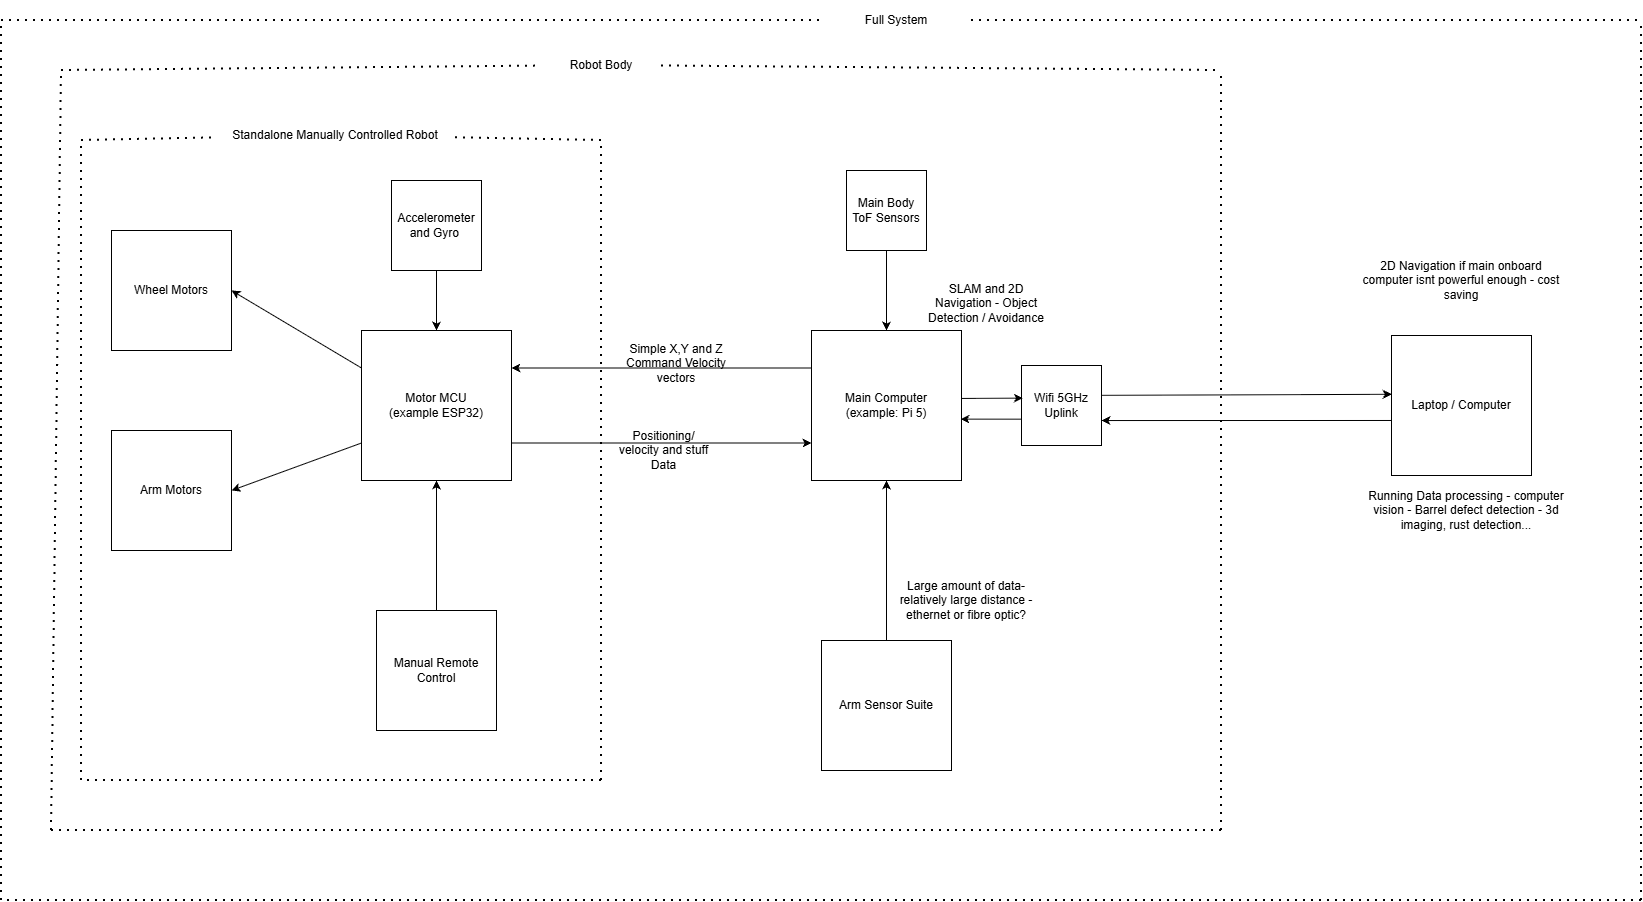

The diagram above was exported from draw.io. Its source (the exported page's mxGraphModel, read from the mxfile embedded in the PNG):
<mxGraphModel dx="2876" dy="2257" grid="1" gridSize="10" guides="1" tooltips="1" connect="1" arrows="1" fold="1" page="1" pageScale="1" pageWidth="827" pageHeight="1169" background="light-dark(#FFFFFF,#121212)" math="0" shadow="0">
  <root>
    <mxCell id="0" />
    <mxCell id="1" parent="0" />
    <mxCell id="YYFn-PfxT6n5jcXlHUgk-1" parent="1" style="rounded=0;whiteSpace=wrap;html=1;" value="Main Computer&lt;br&gt;(example: Pi 5)" vertex="1">
      <mxGeometry height="150" width="150" x="770" y="230" as="geometry" />
    </mxCell>
    <mxCell id="YYFn-PfxT6n5jcXlHUgk-2" parent="1" style="whiteSpace=wrap;html=1;aspect=fixed;" value="Motor MCU&lt;br&gt;(example ESP32)" vertex="1">
      <mxGeometry height="150" width="150" x="320" y="230" as="geometry" />
    </mxCell>
    <mxCell id="YYFn-PfxT6n5jcXlHUgk-3" parent="1" style="whiteSpace=wrap;html=1;aspect=fixed;" value="Wheel Motors" vertex="1">
      <mxGeometry height="120" width="120" x="70" y="130" as="geometry" />
    </mxCell>
    <mxCell id="YYFn-PfxT6n5jcXlHUgk-4" parent="1" style="whiteSpace=wrap;html=1;aspect=fixed;" value="Arm Motors" vertex="1">
      <mxGeometry height="120" width="120" x="70" y="330" as="geometry" />
    </mxCell>
    <mxCell id="YYFn-PfxT6n5jcXlHUgk-5" parent="1" style="whiteSpace=wrap;html=1;aspect=fixed;" value="Manual Remote Control" vertex="1">
      <mxGeometry height="120" width="120" x="335" y="510" as="geometry" />
    </mxCell>
    <mxCell id="YYFn-PfxT6n5jcXlHUgk-6" edge="1" parent="1" source="YYFn-PfxT6n5jcXlHUgk-5" style="endArrow=classic;html=1;rounded=0;defaultLabelBackgroundColor=page;exitX=0.5;exitY=0;exitDx=0;exitDy=0;entryX=0.5;entryY=1;entryDx=0;entryDy=0;" target="YYFn-PfxT6n5jcXlHUgk-2" value="">
      <mxGeometry height="50" relative="1" width="50" as="geometry">
        <mxPoint x="390" y="410" as="sourcePoint" />
        <mxPoint x="440" y="360" as="targetPoint" />
      </mxGeometry>
    </mxCell>
    <mxCell id="YYFn-PfxT6n5jcXlHUgk-7" edge="1" parent="1" source="YYFn-PfxT6n5jcXlHUgk-2" style="endArrow=classic;html=1;rounded=0;defaultLabelBackgroundColor=page;entryX=1;entryY=0.5;entryDx=0;entryDy=0;exitX=0;exitY=0.75;exitDx=0;exitDy=0;" target="YYFn-PfxT6n5jcXlHUgk-4" value="">
      <mxGeometry height="50" relative="1" width="50" as="geometry">
        <mxPoint x="390" y="410" as="sourcePoint" />
        <mxPoint x="440" y="360" as="targetPoint" />
      </mxGeometry>
    </mxCell>
    <mxCell id="YYFn-PfxT6n5jcXlHUgk-8" edge="1" parent="1" source="YYFn-PfxT6n5jcXlHUgk-2" style="endArrow=classic;html=1;rounded=0;defaultLabelBackgroundColor=page;exitX=0;exitY=0.25;exitDx=0;exitDy=0;entryX=1;entryY=0.5;entryDx=0;entryDy=0;" target="YYFn-PfxT6n5jcXlHUgk-3" value="">
      <mxGeometry height="50" relative="1" width="50" as="geometry">
        <mxPoint x="390" y="410" as="sourcePoint" />
        <mxPoint x="440" y="360" as="targetPoint" />
      </mxGeometry>
    </mxCell>
    <mxCell id="YYFn-PfxT6n5jcXlHUgk-10" edge="1" parent="1" source="YYFn-PfxT6n5jcXlHUgk-9" style="edgeStyle=orthogonalEdgeStyle;rounded=0;orthogonalLoop=1;jettySize=auto;html=1;exitX=0.5;exitY=1;exitDx=0;exitDy=0;entryX=0.5;entryY=0;entryDx=0;entryDy=0;defaultLabelBackgroundColor=page;" target="YYFn-PfxT6n5jcXlHUgk-2">
      <mxGeometry relative="1" as="geometry" />
    </mxCell>
    <mxCell id="YYFn-PfxT6n5jcXlHUgk-9" parent="1" style="whiteSpace=wrap;html=1;aspect=fixed;" value="Accelerometer&lt;div&gt;&lt;span style=&quot;background-color: transparent; color: light-dark(#000000, var(--ge-light-color, #ffffff));&quot;&gt;and Gyro&amp;nbsp;&lt;/span&gt;&lt;/div&gt;" vertex="1">
      <mxGeometry height="90" width="90" x="350" y="80" as="geometry" />
    </mxCell>
    <mxCell id="YYFn-PfxT6n5jcXlHUgk-12" edge="1" parent="1" source="YYFn-PfxT6n5jcXlHUgk-18" style="endArrow=none;dashed=1;html=1;dashPattern=1 3;strokeWidth=2;rounded=0;defaultLabelBackgroundColor=page;" value="">
      <mxGeometry height="50" relative="1" width="50" as="geometry">
        <mxPoint x="40" y="40" as="sourcePoint" />
        <mxPoint x="560" y="40" as="targetPoint" />
      </mxGeometry>
    </mxCell>
    <mxCell id="YYFn-PfxT6n5jcXlHUgk-15" edge="1" parent="1" style="endArrow=none;dashed=1;html=1;dashPattern=1 3;strokeWidth=2;rounded=0;defaultLabelBackgroundColor=page;" value="">
      <mxGeometry height="50" relative="1" width="50" as="geometry">
        <mxPoint x="40" y="680" as="sourcePoint" />
        <mxPoint x="40" y="40" as="targetPoint" />
      </mxGeometry>
    </mxCell>
    <mxCell id="YYFn-PfxT6n5jcXlHUgk-16" edge="1" parent="1" style="endArrow=none;dashed=1;html=1;dashPattern=1 3;strokeWidth=2;rounded=0;defaultLabelBackgroundColor=page;" value="">
      <mxGeometry height="50" relative="1" width="50" as="geometry">
        <mxPoint x="560" y="680" as="sourcePoint" />
        <mxPoint x="40" y="680" as="targetPoint" />
      </mxGeometry>
    </mxCell>
    <mxCell id="YYFn-PfxT6n5jcXlHUgk-17" edge="1" parent="1" style="endArrow=none;dashed=1;html=1;dashPattern=1 3;strokeWidth=2;rounded=0;defaultLabelBackgroundColor=page;" value="">
      <mxGeometry height="50" relative="1" width="50" as="geometry">
        <mxPoint x="560" y="680" as="sourcePoint" />
        <mxPoint x="560" y="40" as="targetPoint" />
      </mxGeometry>
    </mxCell>
    <mxCell id="YYFn-PfxT6n5jcXlHUgk-19" edge="1" parent="1" style="endArrow=none;dashed=1;html=1;dashPattern=1 3;strokeWidth=2;rounded=0;defaultLabelBackgroundColor=page;" target="YYFn-PfxT6n5jcXlHUgk-18" value="">
      <mxGeometry height="50" relative="1" width="50" as="geometry">
        <mxPoint x="40" y="40" as="sourcePoint" />
        <mxPoint x="560" y="40" as="targetPoint" />
      </mxGeometry>
    </mxCell>
    <mxCell id="YYFn-PfxT6n5jcXlHUgk-18" parent="1" style="text;html=1;whiteSpace=wrap;strokeColor=none;fillColor=none;align=center;verticalAlign=middle;rounded=0;" value="Standalone Manually Controlled Robot" vertex="1">
      <mxGeometry height="30" width="240" x="174" y="20" as="geometry" />
    </mxCell>
    <mxCell id="YYFn-PfxT6n5jcXlHUgk-20" edge="1" parent="1" source="YYFn-PfxT6n5jcXlHUgk-1" style="endArrow=classic;html=1;rounded=0;defaultLabelBackgroundColor=page;entryX=1;entryY=0.25;entryDx=0;entryDy=0;exitX=0;exitY=0.25;exitDx=0;exitDy=0;fontSize=11;" target="YYFn-PfxT6n5jcXlHUgk-2" value="">
      <mxGeometry height="50" relative="1" width="50" as="geometry">
        <mxPoint x="630" y="420" as="sourcePoint" />
        <mxPoint x="680" y="370" as="targetPoint" />
      </mxGeometry>
    </mxCell>
    <mxCell id="YYFn-PfxT6n5jcXlHUgk-21" edge="1" parent="1" source="YYFn-PfxT6n5jcXlHUgk-2" style="endArrow=classic;html=1;rounded=0;defaultLabelBackgroundColor=page;exitX=1;exitY=0.75;exitDx=0;exitDy=0;entryX=0;entryY=0.75;entryDx=0;entryDy=0;" target="YYFn-PfxT6n5jcXlHUgk-1" value="">
      <mxGeometry height="50" relative="1" width="50" as="geometry">
        <mxPoint x="630" y="420" as="sourcePoint" />
        <mxPoint x="680" y="370" as="targetPoint" />
      </mxGeometry>
    </mxCell>
    <mxCell id="YYFn-PfxT6n5jcXlHUgk-22" parent="1" style="text;html=1;whiteSpace=wrap;strokeColor=none;fillColor=none;align=center;verticalAlign=middle;rounded=0;" value="Simple X,Y and Z Command Velocity vectors" vertex="1">
      <mxGeometry height="55" width="130" x="570" y="235" as="geometry" />
    </mxCell>
    <mxCell id="YYFn-PfxT6n5jcXlHUgk-23" parent="1" style="text;html=1;whiteSpace=wrap;strokeColor=none;fillColor=none;align=center;verticalAlign=middle;rounded=0;" value="Positioning/ velocity and stuff Data" vertex="1">
      <mxGeometry height="60" width="105" x="570" y="320" as="geometry" />
    </mxCell>
    <mxCell id="YYFn-PfxT6n5jcXlHUgk-28" edge="1" parent="1" source="YYFn-PfxT6n5jcXlHUgk-25" style="edgeStyle=orthogonalEdgeStyle;rounded=0;orthogonalLoop=1;jettySize=auto;html=1;exitX=0.5;exitY=1;exitDx=0;exitDy=0;entryX=0.5;entryY=0;entryDx=0;entryDy=0;defaultLabelBackgroundColor=page;" target="YYFn-PfxT6n5jcXlHUgk-1">
      <mxGeometry relative="1" as="geometry" />
    </mxCell>
    <mxCell id="YYFn-PfxT6n5jcXlHUgk-25" parent="1" style="whiteSpace=wrap;html=1;aspect=fixed;" value="Main Body ToF Sensors" vertex="1">
      <mxGeometry height="80" width="80" x="805" y="70" as="geometry" />
    </mxCell>
    <mxCell id="YYFn-PfxT6n5jcXlHUgk-27" edge="1" parent="1" source="YYFn-PfxT6n5jcXlHUgk-26" style="edgeStyle=orthogonalEdgeStyle;rounded=0;orthogonalLoop=1;jettySize=auto;html=1;entryX=0.5;entryY=1;entryDx=0;entryDy=0;defaultLabelBackgroundColor=page;" target="YYFn-PfxT6n5jcXlHUgk-1">
      <mxGeometry relative="1" as="geometry" />
    </mxCell>
    <mxCell id="YYFn-PfxT6n5jcXlHUgk-26" parent="1" style="whiteSpace=wrap;html=1;aspect=fixed;" value="Arm Sensor Suite" vertex="1">
      <mxGeometry height="130" width="130" x="780" y="540" as="geometry" />
    </mxCell>
    <mxCell id="YYFn-PfxT6n5jcXlHUgk-29" parent="1" style="text;html=1;whiteSpace=wrap;strokeColor=none;fillColor=none;align=center;verticalAlign=middle;rounded=0;" value="Large amount of data- relatively large distance - ethernet or fibre optic?" vertex="1">
      <mxGeometry height="60" width="150" x="850" y="470" as="geometry" />
    </mxCell>
    <mxCell id="YYFn-PfxT6n5jcXlHUgk-30" parent="1" style="whiteSpace=wrap;html=1;aspect=fixed;" value="Laptop / Computer" vertex="1">
      <mxGeometry height="140" width="140" x="1350" y="235" as="geometry" />
    </mxCell>
    <mxCell id="YYFn-PfxT6n5jcXlHUgk-31" parent="1" style="whiteSpace=wrap;html=1;aspect=fixed;" value="Wifi 5GHz&lt;div&gt;Uplink&lt;/div&gt;" vertex="1">
      <mxGeometry height="80" width="80" x="980" y="265" as="geometry" />
    </mxCell>
    <mxCell id="YYFn-PfxT6n5jcXlHUgk-32" edge="1" parent="1" source="YYFn-PfxT6n5jcXlHUgk-1" style="endArrow=classic;html=1;rounded=0;defaultLabelBackgroundColor=page;entryX=0.017;entryY=0.408;entryDx=0;entryDy=0;exitX=0.998;exitY=0.453;exitDx=0;exitDy=0;exitPerimeter=0;entryPerimeter=0;" target="YYFn-PfxT6n5jcXlHUgk-31" value="">
      <mxGeometry height="50" relative="1" width="50" as="geometry">
        <mxPoint x="1160" y="260" as="sourcePoint" />
        <mxPoint x="1210" y="210" as="targetPoint" />
      </mxGeometry>
    </mxCell>
    <mxCell id="YYFn-PfxT6n5jcXlHUgk-33" edge="1" parent="1" source="YYFn-PfxT6n5jcXlHUgk-31" style="endArrow=classic;html=1;rounded=0;defaultLabelBackgroundColor=page;exitX=0;exitY=0.671;exitDx=0;exitDy=0;entryX=0.993;entryY=0.591;entryDx=0;entryDy=0;entryPerimeter=0;exitPerimeter=0;" target="YYFn-PfxT6n5jcXlHUgk-1" value="">
      <mxGeometry height="50" relative="1" width="50" as="geometry">
        <mxPoint x="1160" y="260" as="sourcePoint" />
        <mxPoint x="1210" y="210" as="targetPoint" />
      </mxGeometry>
    </mxCell>
    <mxCell id="YYFn-PfxT6n5jcXlHUgk-34" edge="1" parent="1" source="YYFn-PfxT6n5jcXlHUgk-31" style="endArrow=classic;html=1;rounded=0;defaultLabelBackgroundColor=page;entryX=0.002;entryY=0.42;entryDx=0;entryDy=0;entryPerimeter=0;exitX=1.005;exitY=0.373;exitDx=0;exitDy=0;exitPerimeter=0;" target="YYFn-PfxT6n5jcXlHUgk-30" value="">
      <mxGeometry height="50" relative="1" width="50" as="geometry">
        <mxPoint x="1190" y="200" as="sourcePoint" />
        <mxPoint x="1240" y="150" as="targetPoint" />
      </mxGeometry>
    </mxCell>
    <mxCell id="YYFn-PfxT6n5jcXlHUgk-35" edge="1" parent="1" source="YYFn-PfxT6n5jcXlHUgk-30" style="endArrow=classic;html=1;rounded=0;defaultLabelBackgroundColor=page;exitX=0;exitY=0.607;exitDx=0;exitDy=0;exitPerimeter=0;entryX=1;entryY=0.688;entryDx=0;entryDy=0;entryPerimeter=0;" target="YYFn-PfxT6n5jcXlHUgk-31" value="">
      <mxGeometry height="50" relative="1" width="50" as="geometry">
        <mxPoint x="1090" y="280" as="sourcePoint" />
        <mxPoint x="1140" y="230" as="targetPoint" />
      </mxGeometry>
    </mxCell>
    <mxCell id="YYFn-PfxT6n5jcXlHUgk-36" parent="1" style="text;html=1;whiteSpace=wrap;strokeColor=none;fillColor=none;align=center;verticalAlign=middle;rounded=0;" value="Running Data processing - computer vision - Barrel defect detection - 3d imaging, rust detection..." vertex="1">
      <mxGeometry height="60" width="210" x="1320" y="380" as="geometry" />
    </mxCell>
    <mxCell id="YYFn-PfxT6n5jcXlHUgk-37" edge="1" parent="1" source="YYFn-PfxT6n5jcXlHUgk-47" style="endArrow=none;dashed=1;html=1;dashPattern=1 3;strokeWidth=2;rounded=0;defaultLabelBackgroundColor=page;" value="">
      <mxGeometry height="50" relative="1" width="50" as="geometry">
        <mxPoint x="650" y="-30" as="sourcePoint" />
        <mxPoint x="1180" y="-30" as="targetPoint" />
      </mxGeometry>
    </mxCell>
    <mxCell id="YYFn-PfxT6n5jcXlHUgk-38" edge="1" parent="1" style="endArrow=none;dashed=1;html=1;dashPattern=1 3;strokeWidth=2;rounded=0;defaultLabelBackgroundColor=page;" value="">
      <mxGeometry height="50" relative="1" width="50" as="geometry">
        <mxPoint x="10" y="730" as="sourcePoint" />
        <mxPoint x="20" y="-30" as="targetPoint" />
      </mxGeometry>
    </mxCell>
    <mxCell id="YYFn-PfxT6n5jcXlHUgk-39" edge="1" parent="1" style="endArrow=none;dashed=1;html=1;dashPattern=1 3;strokeWidth=2;rounded=0;defaultLabelBackgroundColor=page;" value="">
      <mxGeometry height="50" relative="1" width="50" as="geometry">
        <mxPoint x="1180" y="730" as="sourcePoint" />
        <mxPoint x="10" y="730" as="targetPoint" />
      </mxGeometry>
    </mxCell>
    <mxCell id="YYFn-PfxT6n5jcXlHUgk-40" edge="1" parent="1" style="endArrow=none;dashed=1;html=1;dashPattern=1 3;strokeWidth=2;rounded=0;defaultLabelBackgroundColor=page;" value="">
      <mxGeometry height="50" relative="1" width="50" as="geometry">
        <mxPoint x="1180" y="730" as="sourcePoint" />
        <mxPoint x="1180" y="-30" as="targetPoint" />
      </mxGeometry>
    </mxCell>
    <mxCell id="YYFn-PfxT6n5jcXlHUgk-41" edge="1" parent="1" style="endArrow=none;dashed=1;html=1;dashPattern=1 3;strokeWidth=2;rounded=0;defaultLabelBackgroundColor=page;" target="YYFn-PfxT6n5jcXlHUgk-47" value="">
      <mxGeometry height="50" relative="1" width="50" as="geometry">
        <mxPoint x="20" y="-30" as="sourcePoint" />
        <mxPoint x="450" y="-30" as="targetPoint" />
      </mxGeometry>
    </mxCell>
    <mxCell id="YYFn-PfxT6n5jcXlHUgk-42" edge="1" parent="1" source="YYFn-PfxT6n5jcXlHUgk-48" style="endArrow=none;dashed=1;html=1;dashPattern=1 3;strokeWidth=2;rounded=0;defaultLabelBackgroundColor=page;" value="">
      <mxGeometry height="50" relative="1" width="50" as="geometry">
        <mxPoint x="840" y="-80" as="sourcePoint" />
        <mxPoint x="1600" y="-80" as="targetPoint" />
      </mxGeometry>
    </mxCell>
    <mxCell id="YYFn-PfxT6n5jcXlHUgk-43" edge="1" parent="1" style="endArrow=none;dashed=1;html=1;dashPattern=1 3;strokeWidth=2;rounded=0;defaultLabelBackgroundColor=page;" value="">
      <mxGeometry height="50" relative="1" width="50" as="geometry">
        <mxPoint x="-40" y="800" as="sourcePoint" />
        <mxPoint x="-40" y="-80" as="targetPoint" />
      </mxGeometry>
    </mxCell>
    <mxCell id="YYFn-PfxT6n5jcXlHUgk-44" edge="1" parent="1" style="endArrow=none;dashed=1;html=1;dashPattern=1 3;strokeWidth=2;rounded=0;defaultLabelBackgroundColor=page;" value="">
      <mxGeometry height="50" relative="1" width="50" as="geometry">
        <mxPoint x="1600" y="800" as="sourcePoint" />
        <mxPoint x="-40" y="800" as="targetPoint" />
      </mxGeometry>
    </mxCell>
    <mxCell id="YYFn-PfxT6n5jcXlHUgk-45" edge="1" parent="1" style="endArrow=none;dashed=1;html=1;dashPattern=1 3;strokeWidth=2;rounded=0;defaultLabelBackgroundColor=page;" value="">
      <mxGeometry height="50" relative="1" width="50" as="geometry">
        <mxPoint x="1600" y="800" as="sourcePoint" />
        <mxPoint x="1600" y="-80" as="targetPoint" />
      </mxGeometry>
    </mxCell>
    <mxCell id="YYFn-PfxT6n5jcXlHUgk-46" edge="1" parent="1" style="endArrow=none;dashed=1;html=1;dashPattern=1 3;strokeWidth=2;rounded=0;defaultLabelBackgroundColor=page;entryX=0;entryY=0.5;entryDx=0;entryDy=0;" target="YYFn-PfxT6n5jcXlHUgk-48" value="">
      <mxGeometry height="50" relative="1" width="50" as="geometry">
        <mxPoint x="-40" y="-80" as="sourcePoint" />
        <mxPoint x="670" y="-80" as="targetPoint" />
      </mxGeometry>
    </mxCell>
    <mxCell id="YYFn-PfxT6n5jcXlHUgk-47" parent="1" style="text;html=1;whiteSpace=wrap;strokeColor=none;fillColor=none;align=center;verticalAlign=middle;rounded=0;" value="Robot Body" vertex="1">
      <mxGeometry height="30" width="120" x="500" y="-50" as="geometry" />
    </mxCell>
    <mxCell id="YYFn-PfxT6n5jcXlHUgk-48" parent="1" style="text;html=1;whiteSpace=wrap;strokeColor=none;fillColor=none;align=center;verticalAlign=middle;rounded=0;" value="Full System" vertex="1">
      <mxGeometry height="40" width="150" x="780" y="-100" as="geometry" />
    </mxCell>
    <mxCell id="YYFn-PfxT6n5jcXlHUgk-50" parent="1" style="text;html=1;whiteSpace=wrap;strokeColor=none;fillColor=none;align=center;verticalAlign=middle;rounded=0;" value="2D Navigation if main onboard computer isnt powerful enough - cost saving" vertex="1">
      <mxGeometry height="60" width="200" x="1320" y="150" as="geometry" />
    </mxCell>
    <mxCell id="YYFn-PfxT6n5jcXlHUgk-53" parent="1" style="text;html=1;whiteSpace=wrap;strokeColor=none;fillColor=none;align=center;verticalAlign=middle;rounded=0;" value="SLAM and 2D Navigation - Object Detection / Avoidance" vertex="1">
      <mxGeometry height="55" width="120" x="885" y="175" as="geometry" />
    </mxCell>
  </root>
</mxGraphModel>